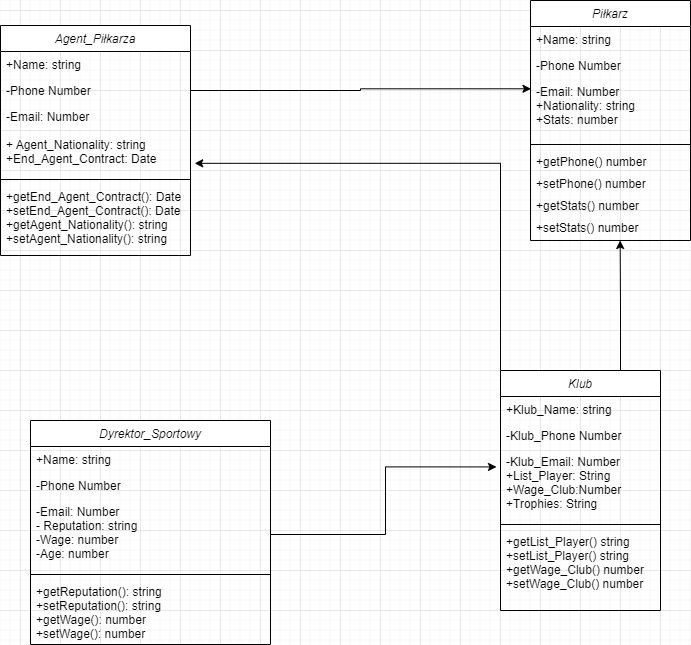

The diagram above was exported from draw.io. Its source (the exported page's mxGraphModel, read from the mxfile embedded in the PNG):
<mxGraphModel dx="1434" dy="780" grid="1" gridSize="10" guides="1" tooltips="1" connect="1" arrows="1" fold="1" page="1" pageScale="1" pageWidth="827" pageHeight="1169" math="0" shadow="0">
  <root>
    <mxCell id="WIyWlLk6GJQsqaUBKTNV-0" />
    <mxCell id="WIyWlLk6GJQsqaUBKTNV-1" parent="WIyWlLk6GJQsqaUBKTNV-0" />
    <mxCell id="zkfFHV4jXpPFQw0GAbJ--0" value="Piłkarz" style="swimlane;fontStyle=2;align=center;verticalAlign=top;childLayout=stackLayout;horizontal=1;startSize=26;horizontalStack=0;resizeParent=1;resizeLast=0;collapsible=1;marginBottom=0;rounded=0;shadow=0;strokeWidth=1;" parent="WIyWlLk6GJQsqaUBKTNV-1" vertex="1">
      <mxGeometry x="590" y="30" width="160" height="240" as="geometry">
        <mxRectangle x="230" y="140" width="160" height="26" as="alternateBounds" />
      </mxGeometry>
    </mxCell>
    <mxCell id="zkfFHV4jXpPFQw0GAbJ--1" value="+Name: string" style="text;align=left;verticalAlign=top;spacingLeft=4;spacingRight=4;overflow=hidden;rotatable=0;points=[[0,0.5],[1,0.5]];portConstraint=eastwest;" parent="zkfFHV4jXpPFQw0GAbJ--0" vertex="1">
      <mxGeometry y="26" width="160" height="26" as="geometry" />
    </mxCell>
    <mxCell id="zkfFHV4jXpPFQw0GAbJ--2" value="-Phone Number" style="text;align=left;verticalAlign=top;spacingLeft=4;spacingRight=4;overflow=hidden;rotatable=0;points=[[0,0.5],[1,0.5]];portConstraint=eastwest;rounded=0;shadow=0;html=0;" parent="zkfFHV4jXpPFQw0GAbJ--0" vertex="1">
      <mxGeometry y="52" width="160" height="26" as="geometry" />
    </mxCell>
    <mxCell id="zkfFHV4jXpPFQw0GAbJ--3" value="-Email: Number&#10;+Nationality: string&#10;+Stats: number" style="text;align=left;verticalAlign=top;spacingLeft=4;spacingRight=4;overflow=hidden;rotatable=0;points=[[0,0.5],[1,0.5]];portConstraint=eastwest;rounded=0;shadow=0;html=0;" parent="zkfFHV4jXpPFQw0GAbJ--0" vertex="1">
      <mxGeometry y="78" width="160" height="62" as="geometry" />
    </mxCell>
    <mxCell id="zkfFHV4jXpPFQw0GAbJ--4" value="" style="line;html=1;strokeWidth=1;align=left;verticalAlign=middle;spacingTop=-1;spacingLeft=3;spacingRight=3;rotatable=0;labelPosition=right;points=[];portConstraint=eastwest;" parent="zkfFHV4jXpPFQw0GAbJ--0" vertex="1">
      <mxGeometry y="140" width="160" height="8" as="geometry" />
    </mxCell>
    <mxCell id="zkfFHV4jXpPFQw0GAbJ--5" value="+getPhone() number&#10;" style="text;align=left;verticalAlign=top;spacingLeft=4;spacingRight=4;overflow=hidden;rotatable=0;points=[[0,0.5],[1,0.5]];portConstraint=eastwest;" parent="zkfFHV4jXpPFQw0GAbJ--0" vertex="1">
      <mxGeometry y="148" width="160" height="22" as="geometry" />
    </mxCell>
    <mxCell id="7jNsaBiXOQKHD9SDuk1z-36" value="+setPhone() number" style="text;align=left;verticalAlign=top;spacingLeft=4;spacingRight=4;overflow=hidden;rotatable=0;points=[[0,0.5],[1,0.5]];portConstraint=eastwest;" vertex="1" parent="zkfFHV4jXpPFQw0GAbJ--0">
      <mxGeometry y="170" width="160" height="22" as="geometry" />
    </mxCell>
    <mxCell id="7jNsaBiXOQKHD9SDuk1z-37" value="+getStats() number&#10;" style="text;align=left;verticalAlign=top;spacingLeft=4;spacingRight=4;overflow=hidden;rotatable=0;points=[[0,0.5],[1,0.5]];portConstraint=eastwest;" vertex="1" parent="zkfFHV4jXpPFQw0GAbJ--0">
      <mxGeometry y="192" width="160" height="22" as="geometry" />
    </mxCell>
    <mxCell id="7jNsaBiXOQKHD9SDuk1z-39" value="+setStats() number" style="text;align=left;verticalAlign=top;spacingLeft=4;spacingRight=4;overflow=hidden;rotatable=0;points=[[0,0.5],[1,0.5]];portConstraint=eastwest;" vertex="1" parent="zkfFHV4jXpPFQw0GAbJ--0">
      <mxGeometry y="214" width="160" height="22" as="geometry" />
    </mxCell>
    <mxCell id="7jNsaBiXOQKHD9SDuk1z-17" value="Dyrektor_Sportowy" style="swimlane;fontStyle=2;align=center;verticalAlign=top;childLayout=stackLayout;horizontal=1;startSize=26;horizontalStack=0;resizeParent=1;resizeLast=0;collapsible=1;marginBottom=0;rounded=0;shadow=0;strokeWidth=1;" vertex="1" parent="WIyWlLk6GJQsqaUBKTNV-1">
      <mxGeometry x="90" y="450" width="240" height="224" as="geometry">
        <mxRectangle x="230" y="140" width="160" height="26" as="alternateBounds" />
      </mxGeometry>
    </mxCell>
    <mxCell id="7jNsaBiXOQKHD9SDuk1z-18" value="+Name: string" style="text;align=left;verticalAlign=top;spacingLeft=4;spacingRight=4;overflow=hidden;rotatable=0;points=[[0,0.5],[1,0.5]];portConstraint=eastwest;" vertex="1" parent="7jNsaBiXOQKHD9SDuk1z-17">
      <mxGeometry y="26" width="240" height="26" as="geometry" />
    </mxCell>
    <mxCell id="7jNsaBiXOQKHD9SDuk1z-19" value="-Phone Number" style="text;align=left;verticalAlign=top;spacingLeft=4;spacingRight=4;overflow=hidden;rotatable=0;points=[[0,0.5],[1,0.5]];portConstraint=eastwest;rounded=0;shadow=0;html=0;" vertex="1" parent="7jNsaBiXOQKHD9SDuk1z-17">
      <mxGeometry y="52" width="240" height="26" as="geometry" />
    </mxCell>
    <mxCell id="7jNsaBiXOQKHD9SDuk1z-20" value="-Email: Number&#10;- Reputation: string&#10;-Wage: number&#10;-Age: number" style="text;align=left;verticalAlign=top;spacingLeft=4;spacingRight=4;overflow=hidden;rotatable=0;points=[[0,0.5],[1,0.5]];portConstraint=eastwest;rounded=0;shadow=0;html=0;" vertex="1" parent="7jNsaBiXOQKHD9SDuk1z-17">
      <mxGeometry y="78" width="240" height="72" as="geometry" />
    </mxCell>
    <mxCell id="7jNsaBiXOQKHD9SDuk1z-21" value="" style="line;html=1;strokeWidth=1;align=left;verticalAlign=middle;spacingTop=-1;spacingLeft=3;spacingRight=3;rotatable=0;labelPosition=right;points=[];portConstraint=eastwest;" vertex="1" parent="7jNsaBiXOQKHD9SDuk1z-17">
      <mxGeometry y="150" width="240" height="8" as="geometry" />
    </mxCell>
    <mxCell id="7jNsaBiXOQKHD9SDuk1z-22" value="+getReputation(): string&#10;+setReputation(): string&#10;+getWage(): number&#10;+setWage(): number" style="text;align=left;verticalAlign=top;spacingLeft=4;spacingRight=4;overflow=hidden;rotatable=0;points=[[0,0.5],[1,0.5]];portConstraint=eastwest;" vertex="1" parent="7jNsaBiXOQKHD9SDuk1z-17">
      <mxGeometry y="158" width="240" height="62" as="geometry" />
    </mxCell>
    <mxCell id="7jNsaBiXOQKHD9SDuk1z-23" value="Agent_Piłkarza" style="swimlane;fontStyle=2;align=center;verticalAlign=top;childLayout=stackLayout;horizontal=1;startSize=26;horizontalStack=0;resizeParent=1;resizeLast=0;collapsible=1;marginBottom=0;rounded=0;shadow=0;strokeWidth=1;" vertex="1" parent="WIyWlLk6GJQsqaUBKTNV-1">
      <mxGeometry x="60" y="55" width="190" height="230" as="geometry">
        <mxRectangle x="240" y="330" width="160" height="26" as="alternateBounds" />
      </mxGeometry>
    </mxCell>
    <mxCell id="7jNsaBiXOQKHD9SDuk1z-24" value="+Name: string" style="text;align=left;verticalAlign=top;spacingLeft=4;spacingRight=4;overflow=hidden;rotatable=0;points=[[0,0.5],[1,0.5]];portConstraint=eastwest;" vertex="1" parent="7jNsaBiXOQKHD9SDuk1z-23">
      <mxGeometry y="26" width="190" height="26" as="geometry" />
    </mxCell>
    <mxCell id="7jNsaBiXOQKHD9SDuk1z-25" value="-Phone Number" style="text;align=left;verticalAlign=top;spacingLeft=4;spacingRight=4;overflow=hidden;rotatable=0;points=[[0,0.5],[1,0.5]];portConstraint=eastwest;rounded=0;shadow=0;html=0;" vertex="1" parent="7jNsaBiXOQKHD9SDuk1z-23">
      <mxGeometry y="52" width="190" height="26" as="geometry" />
    </mxCell>
    <mxCell id="7jNsaBiXOQKHD9SDuk1z-26" value="-Email: Number&#10;&#10;+ Agent_Nationality: string&#10;+End_Agent_Contract: Date" style="text;align=left;verticalAlign=top;spacingLeft=4;spacingRight=4;overflow=hidden;rotatable=0;points=[[0,0.5],[1,0.5]];portConstraint=eastwest;rounded=0;shadow=0;html=0;" vertex="1" parent="7jNsaBiXOQKHD9SDuk1z-23">
      <mxGeometry y="78" width="190" height="72" as="geometry" />
    </mxCell>
    <mxCell id="7jNsaBiXOQKHD9SDuk1z-27" value="" style="line;html=1;strokeWidth=1;align=left;verticalAlign=middle;spacingTop=-1;spacingLeft=3;spacingRight=3;rotatable=0;labelPosition=right;points=[];portConstraint=eastwest;" vertex="1" parent="7jNsaBiXOQKHD9SDuk1z-23">
      <mxGeometry y="150" width="190" height="8" as="geometry" />
    </mxCell>
    <mxCell id="7jNsaBiXOQKHD9SDuk1z-28" value="+getEnd_Agent_Contract(): Date&#10;+setEnd_Agent_Contract(): Date&#10;+getAgent_Nationality(): string&#10;+setAgent_Nationality(): string" style="text;align=left;verticalAlign=top;spacingLeft=4;spacingRight=4;overflow=hidden;rotatable=0;points=[[0,0.5],[1,0.5]];portConstraint=eastwest;" vertex="1" parent="7jNsaBiXOQKHD9SDuk1z-23">
      <mxGeometry y="158" width="190" height="72" as="geometry" />
    </mxCell>
    <mxCell id="7jNsaBiXOQKHD9SDuk1z-58" style="edgeStyle=orthogonalEdgeStyle;rounded=0;orthogonalLoop=1;jettySize=auto;html=1;exitX=0.75;exitY=0;exitDx=0;exitDy=0;" edge="1" parent="WIyWlLk6GJQsqaUBKTNV-1" source="7jNsaBiXOQKHD9SDuk1z-29">
      <mxGeometry relative="1" as="geometry">
        <mxPoint x="679.6363636363635" y="270" as="targetPoint" />
      </mxGeometry>
    </mxCell>
    <mxCell id="7jNsaBiXOQKHD9SDuk1z-29" value="Klub" style="swimlane;fontStyle=2;align=center;verticalAlign=top;childLayout=stackLayout;horizontal=1;startSize=26;horizontalStack=0;resizeParent=1;resizeLast=0;collapsible=1;marginBottom=0;rounded=0;shadow=0;strokeWidth=1;" vertex="1" parent="WIyWlLk6GJQsqaUBKTNV-1">
      <mxGeometry x="560" y="400" width="160" height="240" as="geometry">
        <mxRectangle x="230" y="140" width="160" height="26" as="alternateBounds" />
      </mxGeometry>
    </mxCell>
    <mxCell id="7jNsaBiXOQKHD9SDuk1z-30" value="+Klub_Name: string" style="text;align=left;verticalAlign=top;spacingLeft=4;spacingRight=4;overflow=hidden;rotatable=0;points=[[0,0.5],[1,0.5]];portConstraint=eastwest;" vertex="1" parent="7jNsaBiXOQKHD9SDuk1z-29">
      <mxGeometry y="26" width="160" height="26" as="geometry" />
    </mxCell>
    <mxCell id="7jNsaBiXOQKHD9SDuk1z-31" value="-Klub_Phone Number" style="text;align=left;verticalAlign=top;spacingLeft=4;spacingRight=4;overflow=hidden;rotatable=0;points=[[0,0.5],[1,0.5]];portConstraint=eastwest;rounded=0;shadow=0;html=0;" vertex="1" parent="7jNsaBiXOQKHD9SDuk1z-29">
      <mxGeometry y="52" width="160" height="26" as="geometry" />
    </mxCell>
    <mxCell id="7jNsaBiXOQKHD9SDuk1z-32" value="-Klub_Email: Number&#10;+List_Player: String&#10;+Wage_Club:Number&#10;+Trophies: String" style="text;align=left;verticalAlign=top;spacingLeft=4;spacingRight=4;overflow=hidden;rotatable=0;points=[[0,0.5],[1,0.5]];portConstraint=eastwest;rounded=0;shadow=0;html=0;" vertex="1" parent="7jNsaBiXOQKHD9SDuk1z-29">
      <mxGeometry y="78" width="160" height="72" as="geometry" />
    </mxCell>
    <mxCell id="7jNsaBiXOQKHD9SDuk1z-33" value="" style="line;html=1;strokeWidth=1;align=left;verticalAlign=middle;spacingTop=-1;spacingLeft=3;spacingRight=3;rotatable=0;labelPosition=right;points=[];portConstraint=eastwest;" vertex="1" parent="7jNsaBiXOQKHD9SDuk1z-29">
      <mxGeometry y="150" width="160" height="8" as="geometry" />
    </mxCell>
    <mxCell id="7jNsaBiXOQKHD9SDuk1z-34" value="+getList_Player() string&#10;+setList_Player() string&#10;+getWage_Club() number&#10;+setWage_Club() number" style="text;align=left;verticalAlign=top;spacingLeft=4;spacingRight=4;overflow=hidden;rotatable=0;points=[[0,0.5],[1,0.5]];portConstraint=eastwest;" vertex="1" parent="7jNsaBiXOQKHD9SDuk1z-29">
      <mxGeometry y="158" width="160" height="82" as="geometry" />
    </mxCell>
    <mxCell id="7jNsaBiXOQKHD9SDuk1z-54" style="edgeStyle=orthogonalEdgeStyle;rounded=0;orthogonalLoop=1;jettySize=auto;html=1;exitX=1;exitY=0.5;exitDx=0;exitDy=0;entryX=-0.025;entryY=0.256;entryDx=0;entryDy=0;entryPerimeter=0;" edge="1" parent="WIyWlLk6GJQsqaUBKTNV-1" source="7jNsaBiXOQKHD9SDuk1z-20" target="7jNsaBiXOQKHD9SDuk1z-32">
      <mxGeometry relative="1" as="geometry" />
    </mxCell>
    <mxCell id="7jNsaBiXOQKHD9SDuk1z-55" style="edgeStyle=orthogonalEdgeStyle;rounded=0;orthogonalLoop=1;jettySize=auto;html=1;exitX=0;exitY=0;exitDx=0;exitDy=0;entryX=1.022;entryY=0.831;entryDx=0;entryDy=0;entryPerimeter=0;" edge="1" parent="WIyWlLk6GJQsqaUBKTNV-1" source="7jNsaBiXOQKHD9SDuk1z-29" target="7jNsaBiXOQKHD9SDuk1z-26">
      <mxGeometry relative="1" as="geometry" />
    </mxCell>
    <mxCell id="7jNsaBiXOQKHD9SDuk1z-56" style="edgeStyle=orthogonalEdgeStyle;rounded=0;orthogonalLoop=1;jettySize=auto;html=1;exitX=1;exitY=0.5;exitDx=0;exitDy=0;entryX=0.003;entryY=0.166;entryDx=0;entryDy=0;entryPerimeter=0;" edge="1" parent="WIyWlLk6GJQsqaUBKTNV-1" source="7jNsaBiXOQKHD9SDuk1z-25" target="zkfFHV4jXpPFQw0GAbJ--3">
      <mxGeometry relative="1" as="geometry" />
    </mxCell>
  </root>
</mxGraphModel>